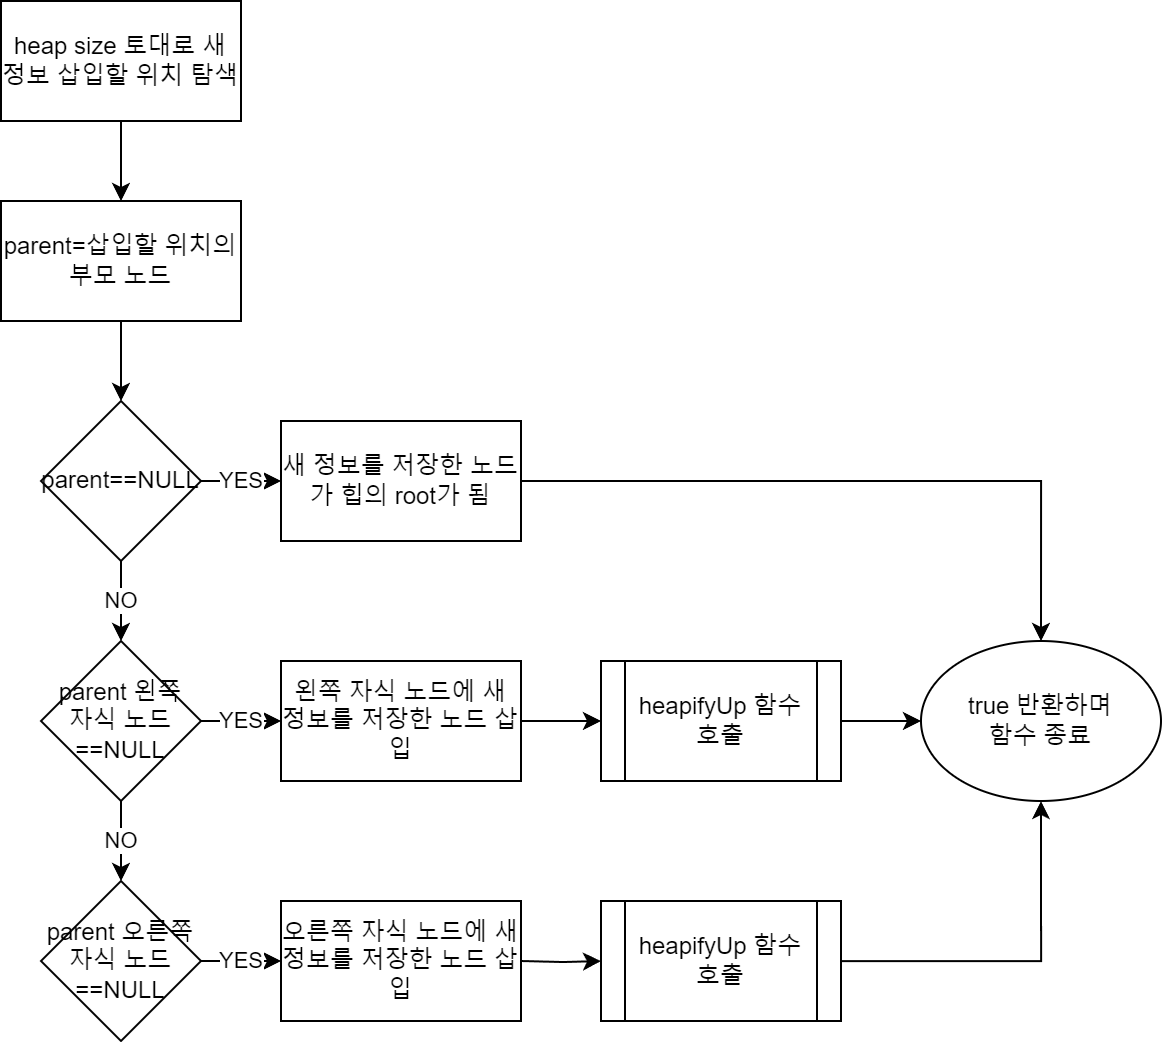

The diagram above was exported from draw.io. Its source (the exported page's mxGraphModel, read from the mxfile embedded in the PNG):
<mxGraphModel dx="1339" dy="637" grid="1" gridSize="10" guides="1" tooltips="1" connect="1" arrows="1" fold="1" page="1" pageScale="1" pageWidth="850" pageHeight="1100" math="0" shadow="0">
  <root>
    <mxCell id="0" />
    <mxCell id="1" parent="0" />
    <mxCell id="ccgfw-FaK-9UQmu9xacu-63" style="edgeStyle=orthogonalEdgeStyle;rounded=0;orthogonalLoop=1;jettySize=auto;html=1;exitX=1;exitY=0.5;exitDx=0;exitDy=0;entryX=0;entryY=0.5;entryDx=0;entryDy=0;" edge="1" parent="1" source="ccgfw-FaK-9UQmu9xacu-35">
      <mxGeometry relative="1" as="geometry">
        <mxPoint x="55" y="560" as="targetPoint" />
        <mxPoint x="590" y="780" as="sourcePoint" />
        <Array as="points">
          <mxPoint x="841" y="780" />
          <mxPoint x="841" y="1850" />
          <mxPoint x="30" y="1850" />
          <mxPoint x="30" y="560" />
        </Array>
      </mxGeometry>
    </mxCell>
    <mxCell id="ccgfw-FaK-9UQmu9xacu-324" value="" style="edgeStyle=orthogonalEdgeStyle;rounded=0;orthogonalLoop=1;jettySize=auto;html=1;" edge="1" parent="1" source="ccgfw-FaK-9UQmu9xacu-320" target="ccgfw-FaK-9UQmu9xacu-323">
      <mxGeometry relative="1" as="geometry" />
    </mxCell>
    <mxCell id="ccgfw-FaK-9UQmu9xacu-320" value="heap size 토대로 새 정보 삽입할 위치 탐색" style="rounded=0;whiteSpace=wrap;html=1;" vertex="1" parent="1">
      <mxGeometry x="30" y="30" width="120" height="60" as="geometry" />
    </mxCell>
    <mxCell id="ccgfw-FaK-9UQmu9xacu-326" value="" style="edgeStyle=orthogonalEdgeStyle;rounded=0;orthogonalLoop=1;jettySize=auto;html=1;" edge="1" parent="1" source="ccgfw-FaK-9UQmu9xacu-323" target="ccgfw-FaK-9UQmu9xacu-325">
      <mxGeometry relative="1" as="geometry" />
    </mxCell>
    <mxCell id="ccgfw-FaK-9UQmu9xacu-323" value="parent=삽입할 위치의 부모 노드" style="whiteSpace=wrap;html=1;rounded=0;" vertex="1" parent="1">
      <mxGeometry x="30" y="130" width="120" height="60" as="geometry" />
    </mxCell>
    <mxCell id="ccgfw-FaK-9UQmu9xacu-328" value="YES" style="edgeStyle=orthogonalEdgeStyle;rounded=0;orthogonalLoop=1;jettySize=auto;html=1;" edge="1" parent="1" source="ccgfw-FaK-9UQmu9xacu-325" target="ccgfw-FaK-9UQmu9xacu-327">
      <mxGeometry relative="1" as="geometry" />
    </mxCell>
    <mxCell id="ccgfw-FaK-9UQmu9xacu-330" value="NO" style="edgeStyle=orthogonalEdgeStyle;rounded=0;orthogonalLoop=1;jettySize=auto;html=1;" edge="1" parent="1" source="ccgfw-FaK-9UQmu9xacu-325" target="ccgfw-FaK-9UQmu9xacu-329">
      <mxGeometry relative="1" as="geometry" />
    </mxCell>
    <mxCell id="ccgfw-FaK-9UQmu9xacu-325" value="parent==NULL" style="rhombus;whiteSpace=wrap;html=1;rounded=0;" vertex="1" parent="1">
      <mxGeometry x="50" y="230" width="80" height="80" as="geometry" />
    </mxCell>
    <mxCell id="ccgfw-FaK-9UQmu9xacu-343" style="edgeStyle=orthogonalEdgeStyle;rounded=0;orthogonalLoop=1;jettySize=auto;html=1;" edge="1" parent="1" source="ccgfw-FaK-9UQmu9xacu-327" target="ccgfw-FaK-9UQmu9xacu-342">
      <mxGeometry relative="1" as="geometry" />
    </mxCell>
    <mxCell id="ccgfw-FaK-9UQmu9xacu-327" value="새 정보를 저장한 노드가 힙의 root가 됨" style="whiteSpace=wrap;html=1;rounded=0;" vertex="1" parent="1">
      <mxGeometry x="170" y="240" width="120" height="60" as="geometry" />
    </mxCell>
    <mxCell id="ccgfw-FaK-9UQmu9xacu-333" value="YES" style="edgeStyle=orthogonalEdgeStyle;rounded=0;orthogonalLoop=1;jettySize=auto;html=1;" edge="1" parent="1" source="ccgfw-FaK-9UQmu9xacu-329" target="ccgfw-FaK-9UQmu9xacu-332">
      <mxGeometry relative="1" as="geometry" />
    </mxCell>
    <mxCell id="ccgfw-FaK-9UQmu9xacu-337" value="NO" style="edgeStyle=orthogonalEdgeStyle;rounded=0;orthogonalLoop=1;jettySize=auto;html=1;" edge="1" parent="1" source="ccgfw-FaK-9UQmu9xacu-329" target="ccgfw-FaK-9UQmu9xacu-335">
      <mxGeometry relative="1" as="geometry" />
    </mxCell>
    <mxCell id="ccgfw-FaK-9UQmu9xacu-329" value="parent 왼쪽&lt;br&gt;자식 노드==NULL" style="rhombus;whiteSpace=wrap;html=1;rounded=0;" vertex="1" parent="1">
      <mxGeometry x="50" y="350" width="80" height="80" as="geometry" />
    </mxCell>
    <mxCell id="ccgfw-FaK-9UQmu9xacu-339" value="" style="edgeStyle=orthogonalEdgeStyle;rounded=0;orthogonalLoop=1;jettySize=auto;html=1;" edge="1" parent="1" source="ccgfw-FaK-9UQmu9xacu-332" target="ccgfw-FaK-9UQmu9xacu-338">
      <mxGeometry relative="1" as="geometry" />
    </mxCell>
    <mxCell id="ccgfw-FaK-9UQmu9xacu-332" value="왼쪽 자식 노드에 새 정보를 저장한 노드 삽입" style="whiteSpace=wrap;html=1;rounded=0;" vertex="1" parent="1">
      <mxGeometry x="170" y="360" width="120" height="60" as="geometry" />
    </mxCell>
    <mxCell id="ccgfw-FaK-9UQmu9xacu-334" value="YES" style="edgeStyle=orthogonalEdgeStyle;rounded=0;orthogonalLoop=1;jettySize=auto;html=1;" edge="1" parent="1" source="ccgfw-FaK-9UQmu9xacu-335" target="ccgfw-FaK-9UQmu9xacu-336">
      <mxGeometry relative="1" as="geometry" />
    </mxCell>
    <mxCell id="ccgfw-FaK-9UQmu9xacu-335" value="parent 오른쪽&lt;br&gt;자식 노드==NULL" style="rhombus;whiteSpace=wrap;html=1;rounded=0;" vertex="1" parent="1">
      <mxGeometry x="50" y="470" width="80" height="80" as="geometry" />
    </mxCell>
    <mxCell id="ccgfw-FaK-9UQmu9xacu-336" value="오른쪽 자식 노드에 새 정보를 저장한 노드 삽입" style="whiteSpace=wrap;html=1;rounded=0;" vertex="1" parent="1">
      <mxGeometry x="170" y="480" width="120" height="60" as="geometry" />
    </mxCell>
    <mxCell id="ccgfw-FaK-9UQmu9xacu-344" value="" style="edgeStyle=orthogonalEdgeStyle;rounded=0;orthogonalLoop=1;jettySize=auto;html=1;" edge="1" parent="1" source="ccgfw-FaK-9UQmu9xacu-338" target="ccgfw-FaK-9UQmu9xacu-342">
      <mxGeometry relative="1" as="geometry" />
    </mxCell>
    <mxCell id="ccgfw-FaK-9UQmu9xacu-338" value="heapifyUp 함수 호출" style="shape=process;whiteSpace=wrap;html=1;backgroundOutline=1;rounded=0;" vertex="1" parent="1">
      <mxGeometry x="330" y="360" width="120" height="60" as="geometry" />
    </mxCell>
    <mxCell id="ccgfw-FaK-9UQmu9xacu-340" value="" style="edgeStyle=orthogonalEdgeStyle;rounded=0;orthogonalLoop=1;jettySize=auto;html=1;" edge="1" parent="1" target="ccgfw-FaK-9UQmu9xacu-341">
      <mxGeometry relative="1" as="geometry">
        <mxPoint x="290" y="510" as="sourcePoint" />
      </mxGeometry>
    </mxCell>
    <mxCell id="ccgfw-FaK-9UQmu9xacu-345" style="edgeStyle=orthogonalEdgeStyle;rounded=0;orthogonalLoop=1;jettySize=auto;html=1;entryX=0.5;entryY=1;entryDx=0;entryDy=0;" edge="1" parent="1" source="ccgfw-FaK-9UQmu9xacu-341" target="ccgfw-FaK-9UQmu9xacu-342">
      <mxGeometry relative="1" as="geometry" />
    </mxCell>
    <mxCell id="ccgfw-FaK-9UQmu9xacu-341" value="heapifyUp 함수 호출" style="shape=process;whiteSpace=wrap;html=1;backgroundOutline=1;rounded=0;" vertex="1" parent="1">
      <mxGeometry x="330" y="480" width="120" height="60" as="geometry" />
    </mxCell>
    <mxCell id="ccgfw-FaK-9UQmu9xacu-342" value="true 반환하며&lt;br&gt;함수 종료" style="ellipse;whiteSpace=wrap;html=1;" vertex="1" parent="1">
      <mxGeometry x="490" y="350" width="120" height="80" as="geometry" />
    </mxCell>
  </root>
</mxGraphModel>